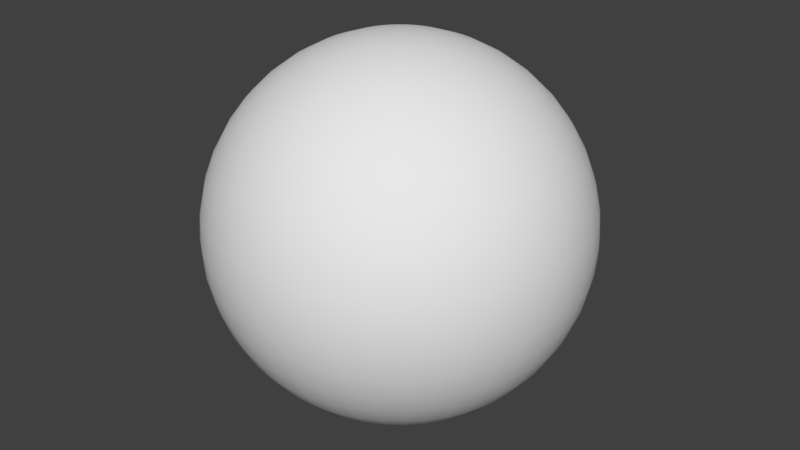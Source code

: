 # Source: LightOrb.blend  (saved by Blender 2.78.0; exported with 4.5.12 LTS)
import bpy
from mathutils import Matrix  # noqa: F401  (used for matrix-valued properties, if any)

bpy.ops.wm.read_factory_settings(use_empty=True)
scene = bpy.context.scene
scene.name = 'Scene'

# ---- collections
col_collection_1 = bpy.data.collections.new('Collection 1'); scene.collection.children.link(col_collection_1)

# ---- world
world_world = bpy.data.worlds.new('World'); scene.world = world_world
world_world.color = (0.05088, 0.05088, 0.05088)
world_world.use_sun_shadow = False
world_world.sun_shadow_jitter_overblur = 0.0
world_world.cycles.sampling_method = 'MANUAL'

# ---- meshes
me_sphere = bpy.data.meshes.new('Sphere')
me_sphere.from_pydata([(0.0, 0.3558, 2.475), (0.0, 2.399, 0.7043), (0.05063, 0.3522, 2.475), (0.1002, 0.6972, 2.399), (0.1478, 1.028, 2.274), (0.1924, 1.338, 2.103), (0.233, 1.62, 1.889), (0.2689, 1.87, 1.637), (0.2993, 2.082, 1.352), (0.3236, 2.251, 1.039), (0.3414, 2.374, 0.7043), (0.3522, 2.449, 0.3558), (0.3558, 2.475, 1.887e-07), (0.3522, 2.449, -0.3558), (0.3414, 2.374, -0.7043), (0.3236, 2.251, -1.039), (0.2993, 2.082, -1.352), (0.2689, 1.87, -1.637), (0.233, 1.62, -1.889), (0.1924, 1.338, -2.103), (0.1478, 1.028, -2.274), (0.1002, 0.6972, -2.399), (0.05063, 0.3522, -2.475), (0.1002, 0.3414, 2.475), (0.1984, 0.6758, 2.399), (0.2926, 0.9965, 2.274), (0.3808, 1.297, 2.103), (0.4612, 1.571, 1.889), (0.5323, 1.813, 1.637), (0.5925, 2.018, 1.352), (0.6407, 2.182, 1.039), (0.6758, 2.302, 0.7043), (0.6972, 2.374, 0.3558), (0.7043, 2.399, 1.887e-07), (0.6972, 2.374, -0.3558), (0.6758, 2.302, -0.7043), (0.6407, 2.182, -1.039), (0.5925, 2.018, -1.352), (0.5323, 1.813, -1.637), (0.4612, 1.571, -1.889), (0.3808, 1.297, -2.103), (0.2926, 0.9965, -2.274), (0.1984, 0.6758, -2.399), (0.1002, 0.3414, -2.475), (0.1478, 0.3236, 2.475), (0.2926, 0.6407, 2.399), (0.4314, 0.9447, 2.274), (0.5615, 1.229, 2.103), (0.6801, 1.489, 1.889), (0.7849, 1.719, 1.637), (0.8737, 1.913, 1.352), (0.9447, 2.069, 1.039), (0.9965, 2.182, 0.7043), (1.028, 2.251, 0.3558), (1.039, 2.274, 1.887e-07), (1.028, 2.251, -0.3558), (0.9965, 2.182, -0.7043), (0.9447, 2.069, -1.039), (0.8737, 1.913, -1.352), (0.7849, 1.719, -1.637), (0.6801, 1.489, -1.889), (0.5615, 1.229, -2.103), (0.4314, 0.9447, -2.274), (0.2926, 0.6407, -2.399), (0.1478, 0.3236, -2.475), (0.1924, 0.2993, 2.475), (0.3808, 0.5925, 2.399), (0.5615, 0.8737, 2.274), (0.7307, 1.137, 2.103), (0.8851, 1.377, 1.889), (1.021, 1.589, 1.637), (1.137, 1.769, 1.352), (1.229, 1.913, 1.039), (1.297, 2.018, 0.7043), (1.338, 2.082, 0.3558), (1.352, 2.103, 1.887e-07), (1.338, 2.082, -0.3558), (1.297, 2.018, -0.7043), (1.229, 1.913, -1.039), (1.137, 1.769, -1.352), (1.021, 1.589, -1.637), (0.8851, 1.377, -1.889), (0.7307, 1.137, -2.103), (0.5615, 0.8737, -2.274), (0.3808, 0.5925, -2.399), (0.1924, 0.2993, -2.475), (0.233, 0.2689, 2.475), (0.4612, 0.5323, 2.399), (0.6801, 0.7849, 2.274), (0.8851, 1.021, 2.103), (1.072, 1.237, 1.889), (1.237, 1.428, 1.637), (1.377, 1.589, 1.352), (1.489, 1.719, 1.039), (1.571, 1.813, 0.7043), (1.62, 1.87, 0.3558), (1.637, 1.889, 1.887e-07), (1.62, 1.87, -0.3558), (1.571, 1.813, -0.7043), (1.489, 1.719, -1.039), (1.377, 1.589, -1.352), (1.237, 1.428, -1.637), (1.072, 1.237, -1.889), (0.8851, 1.021, -2.103), (0.6801, 0.7849, -2.274), (0.4612, 0.5323, -2.399), (0.233, 0.2689, -2.475), (-1.186e-06, 5.417e-07, 2.5), (0.2689, 0.233, 2.475), (0.5323, 0.4612, 2.399), (0.7849, 0.6801, 2.274), (1.021, 0.8851, 2.103), (1.237, 1.072, 1.889), (1.428, 1.237, 1.637), (1.589, 1.377, 1.352), (1.719, 1.489, 1.039), (1.813, 1.571, 0.7043), (1.87, 1.62, 0.3558), (1.889, 1.637, 1.887e-07), (1.87, 1.62, -0.3558), (1.813, 1.571, -0.7043), (1.719, 1.489, -1.039), (1.589, 1.377, -1.352), (1.428, 1.237, -1.637), (1.237, 1.072, -1.889), (1.021, 0.8851, -2.103), (0.7849, 0.6801, -2.274), (0.5323, 0.4612, -2.399), (0.2689, 0.233, -2.475), (0.2993, 0.1924, 2.475), (0.5925, 0.3808, 2.399), (0.8737, 0.5615, 2.274), (1.137, 0.7307, 2.103), (1.377, 0.8851, 1.889), (1.589, 1.021, 1.637), (1.769, 1.137, 1.352), (1.913, 1.229, 1.039), (2.018, 1.297, 0.7043), (2.082, 1.338, 0.3558), (2.103, 1.352, 1.887e-07), (2.082, 1.338, -0.3558), (2.018, 1.297, -0.7043), (1.913, 1.229, -1.039), (1.769, 1.137, -1.352), (1.589, 1.021, -1.637), (1.377, 0.8851, -1.889), (1.137, 0.7307, -2.103), (0.8737, 0.5615, -2.274), (0.5925, 0.3808, -2.399), (0.2993, 0.1924, -2.475), (0.3236, 0.1478, 2.475), (0.6407, 0.2926, 2.399), (0.9447, 0.4314, 2.274), (1.229, 0.5615, 2.103), (1.489, 0.6801, 1.889), (1.719, 0.7849, 1.637), (1.913, 0.8737, 1.352), (2.069, 0.9447, 1.039), (2.182, 0.9965, 0.7043), (2.251, 1.028, 0.3558), (2.274, 1.039, 1.887e-07), (2.251, 1.028, -0.3558), (2.182, 0.9965, -0.7043), (2.069, 0.9447, -1.039), (1.913, 0.8737, -1.352), (1.719, 0.7849, -1.637), (1.489, 0.6801, -1.889), (1.229, 0.5615, -2.103), (0.9447, 0.4314, -2.274), (0.6407, 0.2926, -2.399), (0.3236, 0.1478, -2.475), (0.3414, 0.1002, 2.475), (0.6758, 0.1984, 2.399), (0.9965, 0.2926, 2.274), (1.297, 0.3808, 2.103), (1.571, 0.4612, 1.889), (1.813, 0.5323, 1.637), (2.018, 0.5925, 1.352), (2.182, 0.6407, 1.039), (2.302, 0.6758, 0.7043), (2.374, 0.6972, 0.3558), (2.399, 0.7043, 1.887e-07), (2.374, 0.6972, -0.3558), (2.302, 0.6758, -0.7043), (2.182, 0.6407, -1.039), (2.018, 0.5925, -1.352), (1.813, 0.5323, -1.637), (1.571, 0.4612, -1.889), (1.297, 0.3808, -2.103), (0.9965, 0.2926, -2.274), (0.6758, 0.1984, -2.399), (0.3414, 0.1002, -2.475), (0.3522, 0.05064, 2.475), (0.6972, 0.1002, 2.399), (1.028, 0.1478, 2.274), (1.338, 0.1924, 2.103), (1.62, 0.233, 1.889), (1.87, 0.2689, 1.637), (2.082, 0.2993, 1.352), (2.251, 0.3236, 1.039), (2.374, 0.3414, 0.7043), (2.449, 0.3522, 0.3558), (2.475, 0.3558, 1.887e-07), (2.449, 0.3522, -0.3558), (2.374, 0.3414, -0.7043), (2.251, 0.3236, -1.039), (2.082, 0.2993, -1.352), (1.87, 0.2689, -1.637), (1.62, 0.233, -1.889), (1.338, 0.1924, -2.103), (1.028, 0.1478, -2.274), (0.6972, 0.1002, -2.399), (0.3522, 0.05064, -2.475), (0.3558, 1.562e-06, 2.475), (0.7043, 1.461e-06, 2.399), (1.039, 1.61e-06, 2.274), (1.352, 1.64e-06, 2.103), (1.637, 1.745e-06, 1.889), (1.889, 1.387e-06, 1.637), (2.103, 1.625e-06, 1.352), (2.274, 1.655e-06, 1.039), (2.399, 1.476e-06, 0.7043), (2.475, 1.625e-06, 0.3558), (2.5, 1.417e-06, 1.887e-07), (2.475, 1.625e-06, -0.3558), (2.399, 1.476e-06, -0.7043), (2.274, 1.655e-06, -1.039), (2.103, 1.566e-06, -1.352), (1.889, 1.476e-06, -1.637), (1.637, 1.595e-06, -1.889), (1.352, 1.402e-06, -2.103), (1.039, 1.61e-06, -2.274), (0.7043, 1.595e-06, -2.399), (0.3558, 1.525e-06, -2.475), (0.3522, -0.05063, 2.475), (0.6972, -0.1002, 2.399), (1.028, -0.1478, 2.274), (1.338, -0.1924, 2.103), (1.62, -0.233, 1.889), (1.87, -0.2689, 1.637), (2.082, -0.2993, 1.352), (2.251, -0.3236, 1.039), (2.374, -0.3414, 0.7043), (2.449, -0.3522, 0.3558), (2.475, -0.3558, 1.887e-07), (2.449, -0.3522, -0.3558), (2.374, -0.3414, -0.7043), (2.251, -0.3236, -1.039), (2.082, -0.2993, -1.352), (1.87, -0.2689, -1.637), (1.62, -0.233, -1.889), (1.338, -0.1924, -2.103), (1.028, -0.1478, -2.274), (0.6972, -0.1002, -2.399), (0.3522, -0.05063, -2.475), (0.3414, -0.1002, 2.475), (0.6758, -0.1984, 2.399), (0.9965, -0.2926, 2.274), (1.297, -0.3808, 2.103), (1.571, -0.4612, 1.889), (1.813, -0.5323, 1.637), (2.018, -0.5925, 1.352), (2.182, -0.6407, 1.039), (2.302, -0.6758, 0.7043), (2.374, -0.6972, 0.3558), (2.399, -0.7043, 1.887e-07), (2.374, -0.6972, -0.3558), (2.302, -0.6758, -0.7043), (2.182, -0.6407, -1.039), (2.018, -0.5925, -1.352), (1.813, -0.5323, -1.637), (1.571, -0.4612, -1.889), (1.297, -0.3808, -2.103), (0.9965, -0.2926, -2.274), (0.6758, -0.1984, -2.399), (0.3414, -0.1002, -2.475), (0.3236, -0.1478, 2.475), (0.6407, -0.2926, 2.399), (0.9447, -0.4314, 2.274), (1.229, -0.5615, 2.103), (1.489, -0.6801, 1.889), (1.719, -0.7849, 1.637), (1.913, -0.8737, 1.352), (2.069, -0.9447, 1.039), (2.182, -0.9965, 0.7043), (2.251, -1.028, 0.3558), (2.274, -1.039, 1.887e-07), (2.251, -1.028, -0.3558), (2.182, -0.9965, -0.7043), (2.069, -0.9447, -1.039), (1.913, -0.8737, -1.352), (1.719, -0.7849, -1.637), (1.489, -0.6801, -1.889), (1.229, -0.5615, -2.103), (0.9447, -0.4314, -2.274), (0.6407, -0.2926, -2.399), (0.3236, -0.1478, -2.475), (0.2993, -0.1924, 2.475), (0.5925, -0.3808, 2.399), (0.8737, -0.5615, 2.274), (1.137, -0.7307, 2.103), (1.377, -0.8851, 1.889), (1.589, -1.021, 1.637), (1.769, -1.137, 1.352), (1.913, -1.229, 1.039), (2.018, -1.297, 0.7043), (2.082, -1.338, 0.3558), (2.103, -1.352, 1.887e-07), (2.082, -1.338, -0.3558), (2.018, -1.297, -0.7043), (1.913, -1.229, -1.039), (1.769, -1.137, -1.352), (1.589, -1.021, -1.637), (1.377, -0.8851, -1.889), (1.137, -0.7307, -2.103), (0.8737, -0.5615, -2.274), (0.5925, -0.3808, -2.399), (0.2993, -0.1924, -2.475), (0.2689, -0.233, 2.475), (0.5323, -0.4612, 2.399), (0.7849, -0.6801, 2.274), (1.021, -0.8851, 2.103), (1.237, -1.072, 1.889), (1.428, -1.237, 1.637), (1.589, -1.377, 1.352), (1.719, -1.489, 1.039), (1.813, -1.571, 0.7043), (1.87, -1.62, 0.3558), (1.889, -1.637, 1.887e-07), (1.87, -1.62, -0.3558), (1.813, -1.571, -0.7043), (1.719, -1.489, -1.039), (1.589, -1.377, -1.352), (1.428, -1.237, -1.637), (1.237, -1.072, -1.889), (1.021, -0.8851, -2.103), (0.7849, -0.6801, -2.274), (0.5323, -0.4612, -2.399), (0.2689, -0.233, -2.475), (0.233, -0.2689, 2.475), (0.4612, -0.5323, 2.399), (0.6801, -0.7849, 2.274), (0.8851, -1.021, 2.103), (1.072, -1.237, 1.889), (1.237, -1.428, 1.637), (1.377, -1.589, 1.352), (1.489, -1.719, 1.039), (1.571, -1.813, 0.7043), (1.62, -1.87, 0.3558), (1.637, -1.889, 1.887e-07), (1.62, -1.87, -0.3558), (1.571, -1.813, -0.7043), (1.489, -1.719, -1.039), (1.377, -1.589, -1.352), (1.237, -1.428, -1.637), (1.072, -1.237, -1.889), (0.8851, -1.021, -2.103), (0.6801, -0.7849, -2.274), (0.4612, -0.5323, -2.399), (0.233, -0.2689, -2.475), (0.1924, -0.2993, 2.475), (0.3808, -0.5925, 2.399), (0.5615, -0.8737, 2.274), (0.7307, -1.137, 2.103), (0.8851, -1.377, 1.889), (1.021, -1.589, 1.637), (1.137, -1.769, 1.352), (1.229, -1.913, 1.039), (1.297, -2.018, 0.7043), (1.338, -2.082, 0.3558), (1.352, -2.103, 1.887e-07), (1.338, -2.082, -0.3558), (1.297, -2.018, -0.7043), (1.229, -1.913, -1.039), (1.137, -1.769, -1.352), (1.021, -1.589, -1.637), (0.8851, -1.377, -1.889), (0.7307, -1.137, -2.103), (0.5615, -0.8737, -2.274), (0.3808, -0.5925, -2.399), (0.1924, -0.2993, -2.475), (0.1478, -0.3236, 2.475), (0.2926, -0.6407, 2.399), (0.4314, -0.9447, 2.274), (0.5615, -1.229, 2.103), (0.6801, -1.489, 1.889), (0.7849, -1.719, 1.637), (0.8737, -1.913, 1.352), (0.9447, -2.069, 1.039), (0.9965, -2.182, 0.7043), (1.028, -2.251, 0.3558), (1.039, -2.274, 1.887e-07), (1.028, -2.251, -0.3558), (0.9965, -2.182, -0.7043), (0.9447, -2.069, -1.039), (0.8737, -1.913, -1.352), (0.7849, -1.719, -1.637), (0.6801, -1.489, -1.889), (0.5615, -1.229, -2.103), (0.4314, -0.9447, -2.274), (0.2926, -0.6407, -2.399), (0.1478, -0.3236, -2.475), (0.1002, -0.3414, 2.475), (0.1984, -0.6758, 2.399), (0.2926, -0.9965, 2.274), (0.3808, -1.297, 2.103), (0.4612, -1.571, 1.889), (0.5323, -1.813, 1.637), (0.5925, -2.018, 1.352), (0.6407, -2.182, 1.039), (0.6758, -2.302, 0.7043), (0.6972, -2.374, 0.3558), (0.7043, -2.399, 1.887e-07), (0.6972, -2.374, -0.3558), (0.6758, -2.302, -0.7043), (0.6407, -2.182, -1.039), (0.5925, -2.018, -1.352), (0.5323, -1.813, -1.637), (0.4612, -1.571, -1.889), (0.3808, -1.297, -2.103), (0.2926, -0.9965, -2.274), (0.1984, -0.6758, -2.399), (0.1002, -0.3414, -2.475), (0.05063, -0.3522, 2.475), (0.1002, -0.6972, 2.399), (0.1478, -1.028, 2.274), (0.1924, -1.338, 2.103), (0.233, -1.62, 1.889), (0.2689, -1.87, 1.637), (0.2993, -2.082, 1.352), (0.3236, -2.251, 1.039), (0.3414, -2.374, 0.7043), (0.3522, -2.449, 0.3558), (0.3558, -2.475, 1.887e-07), (0.3522, -2.449, -0.3558), (0.3414, -2.374, -0.7043), (0.3236, -2.251, -1.039), (0.2993, -2.082, -1.352), (0.2689, -1.87, -1.637), (0.233, -1.62, -1.889), (0.1924, -1.338, -2.103), (0.1478, -1.028, -2.274), (0.1002, -0.6972, -2.399), (0.05063, -0.3522, -2.475), (1.132e-08, -0.3558, 2.475), (-4.456e-08, -0.7043, 2.399), (-4.456e-08, -1.039, 2.274), (1.343e-07, -1.352, 2.103), (1.504e-08, -1.637, 1.889), (-4.022e-07, -1.889, 1.637), (-7.436e-08, -2.103, 1.352), (-1.042e-07, -2.274, 1.039), (-1.34e-07, -2.399, 0.7043), (4.485e-08, -2.475, 0.3558), (-2.234e-07, -2.5, 1.887e-07), (4.485e-08, -2.475, -0.3558), (-1.34e-07, -2.399, -0.7043), (1.504e-08, -2.274, -1.039), (-1.476e-08, -2.103, -1.352), (-4.456e-08, -1.889, -1.637), (-7.436e-08, -1.637, -1.889), (-1.936e-07, -1.352, -2.103), (7.465e-08, -1.039, -2.274), (5.23e-08, -0.7043, -2.399), (-2.593e-08, -0.3558, -2.475), (-0.05063, -0.3522, 2.475), (-0.1002, -0.6972, 2.399), (-0.1478, -1.028, 2.274), (-0.1924, -1.338, 2.103), (-0.233, -1.62, 1.889), (-0.2689, -1.87, 1.637), (-0.2993, -2.082, 1.352), (-0.3236, -2.251, 1.039), (-0.3414, -2.374, 0.7043), (-0.3522, -2.449, 0.3558), (-0.3558, -2.475, 1.887e-07), (-0.3522, -2.449, -0.3558), (-0.3414, -2.374, -0.7043), (-0.3236, -2.251, -1.039), (-0.2993, -2.082, -1.352), (-0.2689, -1.87, -1.637), (-0.233, -1.62, -1.889), (-0.1924, -1.338, -2.103), (-0.1478, -1.028, -2.274), (-0.1002, -0.6972, -2.399), (-0.05063, -0.3522, -2.475), (-0.1002, -0.3414, 2.475), (-0.1984, -0.6758, 2.399), (-0.2926, -0.9965, 2.274), (-0.3808, -1.297, 2.103), (-0.4612, -1.571, 1.889), (-0.5323, -1.813, 1.637), (-0.5925, -2.018, 1.352), (-0.6407, -2.182, 1.039), (-0.6758, -2.302, 0.7043), (-0.6972, -2.374, 0.3558), (-0.7043, -2.399, 1.887e-07), (-0.6972, -2.374, -0.3558), (-0.6758, -2.302, -0.7043), (-0.6407, -2.182, -1.039), (-0.5925, -2.018, -1.352), (-0.5323, -1.813, -1.637), (-0.4612, -1.571, -1.889), (-0.3808, -1.297, -2.103), (-0.2926, -0.9965, -2.274), (-0.1984, -0.6758, -2.399), (-0.1002, -0.3414, -2.475), (-0.1478, -0.3236, 2.475), (-0.2926, -0.6407, 2.399), (-0.4314, -0.9447, 2.274), (-0.5615, -1.229, 2.103), (-0.6801, -1.489, 1.889), (-0.7849, -1.719, 1.637), (-0.8737, -1.913, 1.352), (-0.9447, -2.069, 1.039), (-0.9965, -2.182, 0.7043), (-1.028, -2.251, 0.3558), (-1.039, -2.274, 1.887e-07), (-1.028, -2.251, -0.3558), (-0.9965, -2.182, -0.7043), (-0.9447, -2.069, -1.039), (-0.8737, -1.913, -1.352), (-0.7849, -1.719, -1.637), (-0.6801, -1.489, -1.889), (-0.5615, -1.229, -2.103), (-0.4314, -0.9447, -2.274), (-0.2926, -0.6407, -2.399), (-0.1478, -0.3236, -2.475), (-0.1924, -0.2993, 2.475), (-0.3808, -0.5925, 2.399), (-0.5615, -0.8737, 2.274), (-0.7307, -1.137, 2.103), (-0.8851, -1.377, 1.889), (-1.021, -1.589, 1.637), (-1.137, -1.769, 1.352), (-1.229, -1.913, 1.039), (-1.297, -2.018, 0.7043), (-1.338, -2.082, 0.3558), (-1.352, -2.103, 1.887e-07), (-1.338, -2.082, -0.3558), (-1.297, -2.018, -0.7043), (-1.229, -1.913, -1.039), (-1.137, -1.769, -1.352), (-1.021, -1.589, -1.637), (-0.8851, -1.377, -1.889), (-0.7307, -1.137, -2.103), (-0.5615, -0.8737, -2.274), (-0.3808, -0.5925, -2.399), (-0.1924, -0.2993, -2.475), (-0.233, -0.2689, 2.475), (-0.4612, -0.5323, 2.399), (-0.6801, -0.7849, 2.274), (-0.8851, -1.021, 2.103), (-1.072, -1.237, 1.889), (-1.237, -1.428, 1.637), (-1.377, -1.589, 1.352), (-1.489, -1.719, 1.039), (-1.571, -1.813, 0.7043), (-1.62, -1.87, 0.3558), (-1.637, -1.889, 1.887e-07), (-1.62, -1.87, -0.3558), (-1.571, -1.813, -0.7043), (-1.489, -1.719, -1.039), (-1.377, -1.589, -1.352), (-1.237, -1.428, -1.637), (-1.072, -1.237, -1.889), (-0.8851, -1.021, -2.103), (-0.6801, -0.7849, -2.274), (-0.4612, -0.5323, -2.399), (-0.233, -0.2689, -2.475), (-0.2689, -0.233, 2.475), (-0.5323, -0.4612, 2.399), (-0.7849, -0.6801, 2.274), (-1.021, -0.8851, 2.103), (-1.237, -1.072, 1.889), (-1.428, -1.237, 1.637), (-1.589, -1.377, 1.352), (-1.719, -1.489, 1.039), (-1.813, -1.571, 0.7043), (-1.87, -1.62, 0.3558), (-1.889, -1.637, 1.887e-07), (-1.87, -1.62, -0.3558), (-1.813, -1.571, -0.7043), (-1.719, -1.489, -1.039), (-1.589, -1.377, -1.352), (-1.428, -1.237, -1.637), (-1.237, -1.072, -1.889), (-1.021, -0.8851, -2.103), (-0.7849, -0.6801, -2.274), (-0.5323, -0.4612, -2.399), (-0.2689, -0.233, -2.475), (-0.2993, -0.1924, 2.475), (-0.5925, -0.3808, 2.399), (-0.8737, -0.5615, 2.274), (-1.137, -0.7307, 2.103), (-1.377, -0.8851, 1.889), (-1.589, -1.021, 1.637), (-1.769, -1.137, 1.352), (-1.913, -1.229, 1.039), (-2.018, -1.297, 0.7043), (-2.082, -1.338, 0.3558), (-2.103, -1.352, 1.887e-07), (-2.082, -1.338, -0.3558), (-2.018, -1.297, -0.7043), (-1.913, -1.229, -1.039), (-1.769, -1.137, -1.352), (-1.589, -1.021, -1.637), (-1.377, -0.8851, -1.889), (-1.137, -0.7307, -2.103), (-0.8737, -0.5615, -2.274), (-0.5925, -0.3808, -2.399), (-0.2993, -0.1924, -2.475), (-0.3236, -0.1478, 2.475), (-0.6407, -0.2926, 2.399), (-0.9447, -0.4314, 2.274), (-1.229, -0.5615, 2.103), (-1.489, -0.6801, 1.889), (-1.719, -0.7849, 1.637), (-1.913, -0.8737, 1.352), (-2.069, -0.9447, 1.039), (-2.182, -0.9965, 0.7043), (-2.251, -1.028, 0.3558), (-2.274, -1.039, 1.887e-07), (-2.251, -1.028, -0.3558), (-2.182, -0.9965, -0.7043), (-2.069, -0.9447, -1.039), (-1.913, -0.8737, -1.352), (-1.719, -0.7849, -1.637), (-1.489, -0.6801, -1.889), (-1.229, -0.5615, -2.103), (-0.9447, -0.4314, -2.274), (-0.6407, -0.2926, -2.399), (-0.3236, -0.1478, -2.475), (-0.3414, -0.1002, 2.475), (-0.6758, -0.1984, 2.399), (-0.9965, -0.2926, 2.274), (-1.297, -0.3808, 2.103), (-1.571, -0.4612, 1.889), (-1.813, -0.5323, 1.637), (-2.018, -0.5925, 1.352), (-2.182, -0.6407, 1.039), (-2.302, -0.6758, 0.7043), (-2.374, -0.6972, 0.3558), (-2.399, -0.7043, 1.887e-07), (-2.374, -0.6972, -0.3558), (-2.302, -0.6758, -0.7043), (-2.182, -0.6407, -1.039), (-2.018, -0.5925, -1.352), (-1.813, -0.5323, -1.637), (-1.571, -0.4612, -1.889), (-1.297, -0.3808, -2.103), (-0.9965, -0.2926, -2.274), (-0.6758, -0.1984, -2.399), (-0.3414, -0.1002, -2.475), (-0.3522, -0.05063, 2.475), (-0.6972, -0.1002, 2.399), (-1.028, -0.1478, 2.274), (-1.338, -0.1924, 2.103), (-1.62, -0.233, 1.889), (-1.87, -0.2689, 1.637), (-2.082, -0.2993, 1.352), (-2.251, -0.3236, 1.039), (-2.374, -0.3414, 0.7043), (-2.449, -0.3522, 0.3558), (-2.475, -0.3558, 1.887e-07), (-2.449, -0.3522, -0.3558), (-2.374, -0.3414, -0.7043), (-2.251, -0.3236, -1.039), (-2.082, -0.2993, -1.352), (-1.87, -0.2689, -1.637), (-1.62, -0.233, -1.889), (-1.338, -0.1924, -2.103), (-1.028, -0.1478, -2.274), (-0.6972, -0.1002, -2.399), (-0.3522, -0.05063, -2.475), (-0.3558, 1.536e-06, 2.475), (-0.7043, 1.595e-06, 2.399), (-1.039, 1.64e-06, 2.274), (-1.352, 1.402e-06, 2.103), (-1.637, 1.432e-06, 1.889), (-1.889, 1.923e-06, 1.637), (-2.103, 1.745e-06, 1.352), (-2.274, 1.774e-06, 1.039), (-2.399, 1.566e-06, 0.7043), (-2.475, 1.536e-06, 0.3558), (-2.5, 1.715e-06, 1.887e-07), (-2.475, 1.536e-06, -0.3558), (-2.399, 1.566e-06, -0.7043), (-2.274, 1.417e-06, -1.039), (-2.103, 1.655e-06, -1.352), (-1.889, 1.655e-06, -1.637), (-1.637, 1.506e-06, -1.889), (-1.352, 1.759e-06, -2.103), (-1.039, 1.536e-06, -2.274), (-0.7043, 1.491e-06, -2.399), (-0.3558, 1.629e-06, -2.475), (-0.3522, 0.05064, 2.475), (-0.6972, 0.1002, 2.399), (-1.028, 0.1478, 2.274), (-1.338, 0.1924, 2.103), (-1.62, 0.233, 1.889), (-1.87, 0.2689, 1.637), (-2.082, 0.2993, 1.352), (-2.251, 0.3236, 1.039), (-2.374, 0.3414, 0.7043), (-2.449, 0.3522, 0.3558), (-2.475, 0.3558, 1.887e-07), (-2.449, 0.3522, -0.3558), (-2.374, 0.3414, -0.7043), (-2.251, 0.3236, -1.039), (-2.082, 0.2993, -1.352), (-1.87, 0.2689, -1.637), (-1.62, 0.233, -1.889), (-1.338, 0.1924, -2.103), (-1.028, 0.1478, -2.274), (-0.6972, 0.1002, -2.399), (-0.3522, 0.05064, -2.475), (-0.3414, 0.1002, 2.475), (-0.6758, 0.1984, 2.399), (-0.9965, 0.2926, 2.274), (-1.297, 0.3808, 2.103), (-1.571, 0.4612, 1.889), (-1.813, 0.5323, 1.637), (-2.018, 0.5925, 1.352), (-2.182, 0.6407, 1.039), (-2.302, 0.6758, 0.7043), (-2.374, 0.6972, 0.3558), (-2.399, 0.7043, 1.887e-07), (-2.374, 0.6972, -0.3558), (-2.302, 0.6758, -0.7043), (-2.182, 0.6407, -1.039), (-2.018, 0.5925, -1.352), (-1.813, 0.5323, -1.637), (-1.571, 0.4612, -1.889), (-1.297, 0.3808, -2.103), (-0.9965, 0.2926, -2.274), (-0.6758, 0.1984, -2.399), (-0.3414, 0.1002, -2.475), (0.0, 1.57e-06, -2.5), (-0.3236, 0.1478, 2.475), (-0.6407, 0.2926, 2.399), (-0.9447, 0.4314, 2.274), (-1.229, 0.5615, 2.103), (-1.489, 0.6801, 1.889), (-1.719, 0.7849, 1.637), (-1.913, 0.8737, 1.352), (-2.069, 0.9447, 1.039), (-2.182, 0.9965, 0.7043), (-2.251, 1.028, 0.3558), (-2.274, 1.039, 1.887e-07), (-2.251, 1.028, -0.3558), (-2.182, 0.9965, -0.7043), (-2.069, 0.9447, -1.039), (-1.913, 0.8737, -1.352), (-1.719, 0.7849, -1.637), (-1.489, 0.6801, -1.889), (-1.229, 0.5615, -2.103), (-0.9447, 0.4314, -2.274), (-0.6407, 0.2926, -2.399), (-0.3236, 0.1478, -2.475), (-0.2993, 0.1924, 2.475), (-0.5925, 0.3808, 2.399), (-0.8737, 0.5615, 2.274), (-1.137, 0.7307, 2.103), (-1.377, 0.8851, 1.889), (-1.589, 1.021, 1.637), (-1.769, 1.137, 1.352), (-1.913, 1.229, 1.039), (-2.018, 1.297, 0.7043), (-2.082, 1.338, 0.3558), (-2.103, 1.352, 1.887e-07), (-2.082, 1.338, -0.3558), (-2.018, 1.297, -0.7043), (-1.913, 1.229, -1.039), (-1.769, 1.137, -1.352), (-1.589, 1.021, -1.637), (-1.377, 0.8851, -1.889), (-1.137, 0.7307, -2.103), (-0.8737, 0.5615, -2.274), (-0.5925, 0.3808, -2.399), (-0.2993, 0.1924, -2.475), (-0.2689, 0.233, 2.475), (-0.5323, 0.4612, 2.399), (-0.7849, 0.6801, 2.274), (-1.021, 0.8851, 2.103), (-1.237, 1.072, 1.889), (-1.428, 1.237, 1.637), (-1.589, 1.377, 1.352), (-1.719, 1.489, 1.039), (-1.813, 1.571, 0.7043), (-1.87, 1.62, 0.3558), (-1.889, 1.637, 1.887e-07), (-1.87, 1.62, -0.3558), (-1.813, 1.571, -0.7043), (-1.719, 1.489, -1.039), (-1.589, 1.377, -1.352), (-1.428, 1.237, -1.637), (-1.237, 1.072, -1.889), (-1.021, 0.8851, -2.103), (-0.7849, 0.6801, -2.274), (-0.5323, 0.4612, -2.399), (-0.2689, 0.233, -2.475), (-0.233, 0.2689, 2.475), (-0.4612, 0.5323, 2.399), (-0.6801, 0.7849, 2.274), (-0.8851, 1.021, 2.103), (-1.072, 1.237, 1.889), (-1.237, 1.428, 1.637), (-1.377, 1.589, 1.352), (-1.489, 1.719, 1.039), (-1.571, 1.813, 0.7043), (-1.62, 1.87, 0.3558), (-1.637, 1.889, 1.887e-07), (-1.62, 1.87, -0.3558), (-1.571, 1.813, -0.7043), (-1.489, 1.719, -1.039), (-1.377, 1.589, -1.352), (-1.237, 1.428, -1.637), (-1.072, 1.237, -1.889), (-0.8851, 1.021, -2.103), (-0.6801, 0.7849, -2.274), (-0.4612, 0.5323, -2.399), (-0.233, 0.2689, -2.475), (-0.1924, 0.2993, 2.475), (-0.3808, 0.5925, 2.399), (-0.5615, 0.8737, 2.274), (-0.7307, 1.137, 2.103), (-0.8851, 1.377, 1.889), (-1.021, 1.589, 1.637), (-1.137, 1.769, 1.352), (-1.229, 1.913, 1.039), (-1.297, 2.018, 0.7043), (-1.338, 2.082, 0.3558), (-1.352, 2.103, 1.887e-07), (-1.338, 2.082, -0.3558), (-1.297, 2.018, -0.7043), (-1.229, 1.913, -1.039), (-1.137, 1.769, -1.352), (-1.021, 1.589, -1.637), (-0.8851, 1.377, -1.889), (-0.7307, 1.137, -2.103), (-0.5615, 0.8737, -2.274), (-0.3808, 0.5925, -2.399), (-0.1924, 0.2993, -2.475), (-0.1478, 0.3236, 2.475), (-0.2926, 0.6407, 2.399), (-0.4314, 0.9447, 2.274), (-0.5615, 1.229, 2.103), (-0.6801, 1.489, 1.889), (-0.7849, 1.719, 1.637), (-0.8737, 1.913, 1.352), (-0.9447, 2.069, 1.039), (-0.9965, 2.182, 0.7043), (-1.028, 2.251, 0.3558), (-1.039, 2.274, 1.887e-07), (-1.028, 2.251, -0.3558), (-0.9965, 2.182, -0.7043), (-0.9447, 2.069, -1.039), (-0.8737, 1.913, -1.352), (-0.7849, 1.719, -1.637), (-0.6801, 1.489, -1.889), (-0.5615, 1.229, -2.103), (-0.4314, 0.9447, -2.274), (-0.2926, 0.6407, -2.399), (-0.1478, 0.3236, -2.475), (-0.1002, 0.3414, 2.475), (-0.1984, 0.6758, 2.399), (-0.2926, 0.9965, 2.274), (-0.3808, 1.297, 2.103), (-0.4612, 1.571, 1.889), (-0.5323, 1.813, 1.637), (-0.5925, 2.018, 1.352), (-0.6407, 2.182, 1.039), (-0.6758, 2.302, 0.7043), (-0.6972, 2.374, 0.3558), (-0.7043, 2.399, 1.887e-07), (-0.6972, 2.374, -0.3558), (-0.6758, 2.302, -0.7043), (-0.6407, 2.182, -1.039), (-0.5925, 2.018, -1.352), (-0.5323, 1.813, -1.637), (-0.4612, 1.571, -1.889), (-0.3808, 1.297, -2.103), (-0.2926, 0.9965, -2.274), (-0.1984, 0.6758, -2.399), (-0.1002, 0.3414, -2.475), (-0.05063, 0.3522, 2.475), (-0.1002, 0.6972, 2.399), (-0.1478, 1.028, 2.274), (-0.1924, 1.338, 2.103), (-0.233, 1.62, 1.889), (-0.2689, 1.87, 1.637), (-0.2993, 2.082, 1.352), (-0.3236, 2.251, 1.039), (-0.3414, 2.374, 0.7043), (-0.3522, 2.449, 0.3558), (-0.3558, 2.475, 1.887e-07), (-0.3522, 2.449, -0.3558), (-0.3414, 2.374, -0.7043), (-0.3236, 2.251, -1.039), (-0.2993, 2.082, -1.352), (-0.2689, 1.87, -1.637), (-0.233, 1.62, -1.889), (-0.1924, 1.338, -2.103), (-0.1478, 1.028, -2.274), (-0.1002, 0.6972, -2.399), (-0.05063, 0.3522, -2.475), (-3.711e-08, 0.7043, 2.399), (-1.476e-08, 1.039, 2.274), (-3.426e-07, 1.352, 2.103), (-1.489e-07, 1.637, 1.889), (4.485e-08, 1.889, 1.637), (7.465e-08, 2.103, 1.352), (4.485e-08, 2.274, 1.039), (-1.936e-07, 2.475, 0.3558), (-1.638e-07, 2.5, 1.887e-07), (-1.936e-07, 2.475, -0.3558), (-4.022e-07, 2.399, -0.7043), (-3.128e-07, 2.274, -1.039), (2.237e-07, 2.103, -1.352), (-7.436e-08, 1.889, -1.637), (-1.34e-07, 1.637, -1.889), (-2.966e-08, 1.352, -2.103), (-8.926e-08, 1.039, -2.274), (-6.691e-08, 0.7043, -2.399), (1.007e-07, 0.3558, -2.475)], [], [(0, 107, 2), (920, 919, 16, 17), (1, 913, 9, 10), (907, 0, 2, 3), (921, 920, 17, 18), (914, 1, 10, 11), (908, 907, 3, 4), (922, 921, 18, 19), (915, 914, 11, 12), (909, 908, 4, 5), (923, 922, 19, 20), (916, 915, 12, 13), (910, 909, 5, 6), (924, 923, 20, 21), (917, 916, 13, 14), (911, 910, 6, 7), (925, 924, 21, 22), (918, 917, 14, 15), (912, 911, 7, 8), (738, 925, 22), (919, 918, 15, 16), (913, 912, 8, 9), (2, 107, 23), (17, 16, 37, 38), (10, 9, 30, 31), (3, 2, 23, 24), (18, 17, 38, 39), (11, 10, 31, 32), (4, 3, 24, 25), (19, 18, 39, 40), (12, 11, 32, 33), (5, 4, 25, 26), (20, 19, 40, 41), (13, 12, 33, 34), (6, 5, 26, 27), (21, 20, 41, 42), (14, 13, 34, 35), (7, 6, 27, 28), (22, 21, 42, 43), (15, 14, 35, 36), (8, 7, 28, 29), (738, 22, 43), (16, 15, 36, 37), (9, 8, 29, 30), (30, 29, 50, 51), (23, 107, 44), (38, 37, 58, 59), (31, 30, 51, 52), (24, 23, 44, 45), (39, 38, 59, 60), (32, 31, 52, 53), (25, 24, 45, 46), (40, 39, 60, 61), (33, 32, 53, 54), (26, 25, 46, 47), (41, 40, 61, 62), (34, 33, 54, 55), (27, 26, 47, 48), (42, 41, 62, 63), (35, 34, 55, 56), (28, 27, 48, 49), (43, 42, 63, 64), (36, 35, 56, 57), (29, 28, 49, 50), (738, 43, 64), (37, 36, 57, 58), (738, 64, 85), (58, 57, 78, 79), (51, 50, 71, 72), (44, 107, 65), (59, 58, 79, 80), (52, 51, 72, 73), (45, 44, 65, 66), (60, 59, 80, 81), (53, 52, 73, 74), (46, 45, 66, 67), (61, 60, 81, 82), (54, 53, 74, 75), (47, 46, 67, 68), (62, 61, 82, 83), (55, 54, 75, 76), (48, 47, 68, 69), (63, 62, 83, 84), (56, 55, 76, 77), (49, 48, 69, 70), (64, 63, 84, 85), (57, 56, 77, 78), (50, 49, 70, 71), (78, 77, 98, 99), (71, 70, 91, 92), (738, 85, 106), (79, 78, 99, 100), (72, 71, 92, 93), (65, 107, 86), (80, 79, 100, 101), (73, 72, 93, 94), (66, 65, 86, 87), (81, 80, 101, 102), (74, 73, 94, 95), (67, 66, 87, 88), (82, 81, 102, 103), (75, 74, 95, 96), (68, 67, 88, 89), (83, 82, 103, 104), (76, 75, 96, 97), (69, 68, 89, 90), (84, 83, 104, 105), (77, 76, 97, 98), (70, 69, 90, 91), (85, 84, 105, 106), (91, 90, 112, 113), (106, 105, 127, 128), (99, 98, 120, 121), (92, 91, 113, 114), (738, 106, 128), (100, 99, 121, 122), (93, 92, 114, 115), (86, 107, 108), (101, 100, 122, 123), (94, 93, 115, 116), (87, 86, 108, 109), (102, 101, 123, 124), (95, 94, 116, 117), (88, 87, 109, 110), (103, 102, 124, 125), (96, 95, 117, 118), (89, 88, 110, 111), (104, 103, 125, 126), (97, 96, 118, 119), (90, 89, 111, 112), (105, 104, 126, 127), (98, 97, 119, 120), (120, 119, 140, 141), (113, 112, 133, 134), (128, 127, 148, 149), (121, 120, 141, 142), (114, 113, 134, 135), (738, 128, 149), (122, 121, 142, 143), (115, 114, 135, 136), (108, 107, 129), (123, 122, 143, 144), (116, 115, 136, 137), (109, 108, 129, 130), (124, 123, 144, 145), (117, 116, 137, 138), (110, 109, 130, 131), (125, 124, 145, 146), (118, 117, 138, 139), (111, 110, 131, 132), (126, 125, 146, 147), (119, 118, 139, 140), (112, 111, 132, 133), (127, 126, 147, 148), (133, 132, 153, 154), (148, 147, 168, 169), (141, 140, 161, 162), (134, 133, 154, 155), (149, 148, 169, 170), (142, 141, 162, 163), (135, 134, 155, 156), (738, 149, 170), (143, 142, 163, 164), (136, 135, 156, 157), (129, 107, 150), (144, 143, 164, 165), (137, 136, 157, 158), (130, 129, 150, 151), (145, 144, 165, 166), (138, 137, 158, 159), (131, 130, 151, 152), (146, 145, 166, 167), (139, 138, 159, 160), (132, 131, 152, 153), (147, 146, 167, 168), (140, 139, 160, 161), (168, 167, 188, 189), (161, 160, 181, 182), (154, 153, 174, 175), (169, 168, 189, 190), (162, 161, 182, 183), (155, 154, 175, 176), (170, 169, 190, 191), (163, 162, 183, 184), (156, 155, 176, 177), (738, 170, 191), (164, 163, 184, 185), (157, 156, 177, 178), (150, 107, 171), (165, 164, 185, 186), (158, 157, 178, 179), (151, 150, 171, 172), (166, 165, 186, 187), (159, 158, 179, 180), (152, 151, 172, 173), (167, 166, 187, 188), (160, 159, 180, 181), (153, 152, 173, 174), (181, 180, 201, 202), (174, 173, 194, 195), (189, 188, 209, 210), (182, 181, 202, 203), (175, 174, 195, 196), (190, 189, 210, 211), (183, 182, 203, 204), (176, 175, 196, 197), (191, 190, 211, 212), (184, 183, 204, 205), (177, 176, 197, 198), (738, 191, 212), (185, 184, 205, 206), (178, 177, 198, 199), (171, 107, 192), (186, 185, 206, 207), (179, 178, 199, 200), (172, 171, 192, 193), (187, 186, 207, 208), (180, 179, 200, 201), (173, 172, 193, 194), (188, 187, 208, 209), (194, 193, 214, 215), (209, 208, 229, 230), (202, 201, 222, 223), (195, 194, 215, 216), (210, 209, 230, 231), (203, 202, 223, 224), (196, 195, 216, 217), (211, 210, 231, 232), (204, 203, 224, 225), (197, 196, 217, 218), (212, 211, 232, 233), (205, 204, 225, 226), (198, 197, 218, 219), (738, 212, 233), (206, 205, 226, 227), (199, 198, 219, 220), (192, 107, 213), (207, 206, 227, 228), (200, 199, 220, 221), (193, 192, 213, 214), (208, 207, 228, 229), (201, 200, 221, 222), (222, 221, 242, 243), (215, 214, 235, 236), (230, 229, 250, 251), (223, 222, 243, 244), (216, 215, 236, 237), (231, 230, 251, 252), (224, 223, 244, 245), (217, 216, 237, 238), (232, 231, 252, 253), (225, 224, 245, 246), (218, 217, 238, 239), (233, 232, 253, 254), (226, 225, 246, 247), (219, 218, 239, 240), (738, 233, 254), (227, 226, 247, 248), (220, 219, 240, 241), (213, 107, 234), (228, 227, 248, 249), (221, 220, 241, 242), (214, 213, 234, 235), (229, 228, 249, 250), (235, 234, 255, 256), (250, 249, 270, 271), (243, 242, 263, 264), (236, 235, 256, 257), (251, 250, 271, 272), (244, 243, 264, 265), (237, 236, 257, 258), (252, 251, 272, 273), (245, 244, 265, 266), (238, 237, 258, 259), (253, 252, 273, 274), (246, 245, 266, 267), (239, 238, 259, 260), (254, 253, 274, 275), (247, 246, 267, 268), (240, 239, 260, 261), (738, 254, 275), (248, 247, 268, 269), (241, 240, 261, 262), (234, 107, 255), (249, 248, 269, 270), (242, 241, 262, 263), (270, 269, 290, 291), (263, 262, 283, 284), (256, 255, 276, 277), (271, 270, 291, 292), (264, 263, 284, 285), (257, 256, 277, 278), (272, 271, 292, 293), (265, 264, 285, 286), (258, 257, 278, 279), (273, 272, 293, 294), (266, 265, 286, 287), (259, 258, 279, 280), (274, 273, 294, 295), (267, 266, 287, 288), (260, 259, 280, 281), (275, 274, 295, 296), (268, 267, 288, 289), (261, 260, 281, 282), (738, 275, 296), (269, 268, 289, 290), (262, 261, 282, 283), (255, 107, 276), (283, 282, 303, 304), (276, 107, 297), (291, 290, 311, 312), (284, 283, 304, 305), (277, 276, 297, 298), (292, 291, 312, 313), (285, 284, 305, 306), (278, 277, 298, 299), (293, 292, 313, 314), (286, 285, 306, 307), (279, 278, 299, 300), (294, 293, 314, 315), (287, 286, 307, 308), (280, 279, 300, 301), (295, 294, 315, 316), (288, 287, 308, 309), (281, 280, 301, 302), (296, 295, 316, 317), (289, 288, 309, 310), (282, 281, 302, 303), (738, 296, 317), (290, 289, 310, 311), (311, 310, 331, 332), (304, 303, 324, 325), (297, 107, 318), (312, 311, 332, 333), (305, 304, 325, 326), (298, 297, 318, 319), (313, 312, 333, 334), (306, 305, 326, 327), (299, 298, 319, 320), (314, 313, 334, 335), (307, 306, 327, 328), (300, 299, 320, 321), (315, 314, 335, 336), (308, 307, 328, 329), (301, 300, 321, 322), (316, 315, 336, 337), (309, 308, 329, 330), (302, 301, 322, 323), (317, 316, 337, 338), (310, 309, 330, 331), (303, 302, 323, 324), (738, 317, 338), (324, 323, 344, 345), (738, 338, 359), (332, 331, 352, 353), (325, 324, 345, 346), (318, 107, 339), (333, 332, 353, 354), (326, 325, 346, 347), (319, 318, 339, 340), (334, 333, 354, 355), (327, 326, 347, 348), (320, 319, 340, 341), (335, 334, 355, 356), (328, 327, 348, 349), (321, 320, 341, 342), (336, 335, 356, 357), (329, 328, 349, 350), (322, 321, 342, 343), (337, 336, 357, 358), (330, 329, 350, 351), (323, 322, 343, 344), (338, 337, 358, 359), (331, 330, 351, 352), (359, 358, 379, 380), (352, 351, 372, 373), (345, 344, 365, 366), (738, 359, 380), (353, 352, 373, 374), (346, 345, 366, 367), (339, 107, 360), (354, 353, 374, 375), (347, 346, 367, 368), (340, 339, 360, 361), (355, 354, 375, 376), (348, 347, 368, 369), (341, 340, 361, 362), (356, 355, 376, 377), (349, 348, 369, 370), (342, 341, 362, 363), (357, 356, 377, 378), (350, 349, 370, 371), (343, 342, 363, 364), (358, 357, 378, 379), (351, 350, 371, 372), (344, 343, 364, 365), (372, 371, 392, 393), (365, 364, 385, 386), (380, 379, 400, 401), (373, 372, 393, 394), (366, 365, 386, 387), (738, 380, 401), (374, 373, 394, 395), (367, 366, 387, 388), (360, 107, 381), (375, 374, 395, 396), (368, 367, 388, 389), (361, 360, 381, 382), (376, 375, 396, 397), (369, 368, 389, 390), (362, 361, 382, 383), (377, 376, 397, 398), (370, 369, 390, 391), (363, 362, 383, 384), (378, 377, 398, 399), (371, 370, 391, 392), (364, 363, 384, 385), (379, 378, 399, 400), (385, 384, 405, 406), (400, 399, 420, 421), (393, 392, 413, 414), (386, 385, 406, 407), (401, 400, 421, 422), (394, 393, 414, 415), (387, 386, 407, 408), (738, 401, 422), (395, 394, 415, 416), (388, 387, 408, 409), (381, 107, 402), (396, 395, 416, 417), (389, 388, 409, 410), (382, 381, 402, 403), (397, 396, 417, 418), (390, 389, 410, 411), (383, 382, 403, 404), (398, 397, 418, 419), (391, 390, 411, 412), (384, 383, 404, 405), (399, 398, 419, 420), (392, 391, 412, 413), (413, 412, 433, 434), (406, 405, 426, 427), (421, 420, 441, 442), (414, 413, 434, 435), (407, 406, 427, 428), (422, 421, 442, 443), (415, 414, 435, 436), (408, 407, 428, 429), (738, 422, 443), (416, 415, 436, 437), (409, 408, 429, 430), (402, 107, 423), (417, 416, 437, 438), (410, 409, 430, 431), (403, 402, 423, 424), (418, 417, 438, 439), (411, 410, 431, 432), (404, 403, 424, 425), (419, 418, 439, 440), (412, 411, 432, 433), (405, 404, 425, 426), (420, 419, 440, 441), (426, 425, 446, 447), (441, 440, 461, 462), (434, 433, 454, 455), (427, 426, 447, 448), (442, 441, 462, 463), (435, 434, 455, 456), (428, 427, 448, 449), (443, 442, 463, 464), (436, 435, 456, 457), (429, 428, 449, 450), (738, 443, 464), (437, 436, 457, 458), (430, 429, 450, 451), (423, 107, 444), (438, 437, 458, 459), (431, 430, 451, 452), (424, 423, 444, 445), (439, 438, 459, 460), (432, 431, 452, 453), (425, 424, 445, 446), (440, 439, 460, 461), (433, 432, 453, 454), (461, 460, 481, 482), (454, 453, 474, 475), (447, 446, 467, 468), (462, 461, 482, 483), (455, 454, 475, 476), (448, 447, 468, 469), (463, 462, 483, 484), (456, 455, 476, 477), (449, 448, 469, 470), (464, 463, 484, 485), (457, 456, 477, 478), (450, 449, 470, 471), (738, 464, 485), (458, 457, 478, 479), (451, 450, 471, 472), (444, 107, 465), (459, 458, 479, 480), (452, 451, 472, 473), (445, 444, 465, 466), (460, 459, 480, 481), (453, 452, 473, 474), (446, 445, 466, 467), (474, 473, 494, 495), (467, 466, 487, 488), (482, 481, 502, 503), (475, 474, 495, 496), (468, 467, 488, 489), (483, 482, 503, 504), (476, 475, 496, 497), (469, 468, 489, 490), (484, 483, 504, 505), (477, 476, 497, 498), (470, 469, 490, 491), (485, 484, 505, 506), (478, 477, 498, 499), (471, 470, 491, 492), (738, 485, 506), (479, 478, 499, 500), (472, 471, 492, 493), (465, 107, 486), (480, 479, 500, 501), (473, 472, 493, 494), (466, 465, 486, 487), (481, 480, 501, 502), (487, 486, 507, 508), (502, 501, 522, 523), (495, 494, 515, 516), (488, 487, 508, 509), (503, 502, 523, 524), (496, 495, 516, 517), (489, 488, 509, 510), (504, 503, 524, 525), (497, 496, 517, 518), (490, 489, 510, 511), (505, 504, 525, 526), (498, 497, 518, 519), (491, 490, 511, 512), (506, 505, 526, 527), (499, 498, 519, 520), (492, 491, 512, 513), (738, 506, 527), (500, 499, 520, 521), (493, 492, 513, 514), (486, 107, 507), (501, 500, 521, 522), (494, 493, 514, 515), (515, 514, 535, 536), (508, 507, 528, 529), (523, 522, 543, 544), (516, 515, 536, 537), (509, 508, 529, 530), (524, 523, 544, 545), (517, 516, 537, 538), (510, 509, 530, 531), (525, 524, 545, 546), (518, 517, 538, 539), (511, 510, 531, 532), (526, 525, 546, 547), (519, 518, 539, 540), (512, 511, 532, 533), (527, 526, 547, 548), (520, 519, 540, 541), (513, 512, 533, 534), (738, 527, 548), (521, 520, 541, 542), (514, 513, 534, 535), (507, 107, 528), (522, 521, 542, 543), (528, 107, 549), (543, 542, 563, 564), (536, 535, 556, 557), (529, 528, 549, 550), (544, 543, 564, 565), (537, 536, 557, 558), (530, 529, 550, 551), (545, 544, 565, 566), (538, 537, 558, 559), (531, 530, 551, 552), (546, 545, 566, 567), (539, 538, 559, 560), (532, 531, 552, 553), (547, 546, 567, 568), (540, 539, 560, 561), (533, 532, 553, 554), (548, 547, 568, 569), (541, 540, 561, 562), (534, 533, 554, 555), (738, 548, 569), (542, 541, 562, 563), (535, 534, 555, 556), (563, 562, 583, 584), (556, 555, 576, 577), (549, 107, 570), (564, 563, 584, 585), (557, 556, 577, 578), (550, 549, 570, 571), (565, 564, 585, 586), (558, 557, 578, 579), (551, 550, 571, 572), (566, 565, 586, 587), (559, 558, 579, 580), (552, 551, 572, 573), (567, 566, 587, 588), (560, 559, 580, 581), (553, 552, 573, 574), (568, 567, 588, 589), (561, 560, 581, 582), (554, 553, 574, 575), (569, 568, 589, 590), (562, 561, 582, 583), (555, 554, 575, 576), (738, 569, 590), (576, 575, 596, 597), (738, 590, 611), (584, 583, 604, 605), (577, 576, 597, 598), (570, 107, 591), (585, 584, 605, 606), (578, 577, 598, 599), (571, 570, 591, 592), (586, 585, 606, 607), (579, 578, 599, 600), (572, 571, 592, 593), (587, 586, 607, 608), (580, 579, 600, 601), (573, 572, 593, 594), (588, 587, 608, 609), (581, 580, 601, 602), (574, 573, 594, 595), (589, 588, 609, 610), (582, 581, 602, 603), (575, 574, 595, 596), (590, 589, 610, 611), (583, 582, 603, 604), (604, 603, 624, 625), (597, 596, 617, 618), (738, 611, 632), (605, 604, 625, 626), (598, 597, 618, 619), (591, 107, 612), (606, 605, 626, 627), (599, 598, 619, 620), (592, 591, 612, 613), (607, 606, 627, 628), (600, 599, 620, 621), (593, 592, 613, 614), (608, 607, 628, 629), (601, 600, 621, 622), (594, 593, 614, 615), (609, 608, 629, 630), (602, 601, 622, 623), (595, 594, 615, 616), (610, 609, 630, 631), (603, 602, 623, 624), (596, 595, 616, 617), (611, 610, 631, 632), (617, 616, 637, 638), (632, 631, 652, 653), (625, 624, 645, 646), (618, 617, 638, 639), (738, 632, 653), (626, 625, 646, 647), (619, 618, 639, 640), (612, 107, 633), (627, 626, 647, 648), (620, 619, 640, 641), (613, 612, 633, 634), (628, 627, 648, 649), (621, 620, 641, 642), (614, 613, 634, 635), (629, 628, 649, 650), (622, 621, 642, 643), (615, 614, 635, 636), (630, 629, 650, 651), (623, 622, 643, 644), (616, 615, 636, 637), (631, 630, 651, 652), (624, 623, 644, 645), (652, 651, 672, 673), (645, 644, 665, 666), (638, 637, 658, 659), (653, 652, 673, 674), (646, 645, 666, 667), (639, 638, 659, 660), (738, 653, 674), (647, 646, 667, 668), (640, 639, 660, 661), (633, 107, 654), (648, 647, 668, 669), (641, 640, 661, 662), (634, 633, 654, 655), (649, 648, 669, 670), (642, 641, 662, 663), (635, 634, 655, 656), (650, 649, 670, 671), (643, 642, 663, 664), (636, 635, 656, 657), (651, 650, 671, 672), (644, 643, 664, 665), (637, 636, 657, 658), (665, 664, 685, 686), (658, 657, 678, 679), (673, 672, 693, 694), (666, 665, 686, 687), (659, 658, 679, 680), (674, 673, 694, 695), (667, 666, 687, 688), (660, 659, 680, 681), (738, 674, 695), (668, 667, 688, 689), (661, 660, 681, 682), (654, 107, 675), (669, 668, 689, 690), (662, 661, 682, 683), (655, 654, 675, 676), (670, 669, 690, 691), (663, 662, 683, 684), (656, 655, 676, 677), (671, 670, 691, 692), (664, 663, 684, 685), (657, 656, 677, 678), (672, 671, 692, 693), (678, 677, 698, 699), (693, 692, 713, 714), (686, 685, 706, 707), (679, 678, 699, 700), (694, 693, 714, 715), (687, 686, 707, 708), (680, 679, 700, 701), (695, 694, 715, 716), (688, 687, 708, 709), (681, 680, 701, 702), (738, 695, 716), (689, 688, 709, 710), (682, 681, 702, 703), (675, 107, 696), (690, 689, 710, 711), (683, 682, 703, 704), (676, 675, 696, 697), (691, 690, 711, 712), (684, 683, 704, 705), (677, 676, 697, 698), (692, 691, 712, 713), (685, 684, 705, 706), (706, 705, 726, 727), (699, 698, 719, 720), (714, 713, 734, 735), (707, 706, 727, 728), (700, 699, 720, 721), (715, 714, 735, 736), (708, 707, 728, 729), (701, 700, 721, 722), (716, 715, 736, 737), (709, 708, 729, 730), (702, 701, 722, 723), (738, 716, 737), (710, 709, 730, 731), (703, 702, 723, 724), (696, 107, 717), (711, 710, 731, 732), (704, 703, 724, 725), (697, 696, 717, 718), (712, 711, 732, 733), (705, 704, 725, 726), (698, 697, 718, 719), (713, 712, 733, 734), (719, 718, 740, 741), (734, 733, 755, 756), (727, 726, 748, 749), (720, 719, 741, 742), (735, 734, 756, 757), (728, 727, 749, 750), (721, 720, 742, 743), (736, 735, 757, 758), (729, 728, 750, 751), (722, 721, 743, 744), (737, 736, 758, 759), (730, 729, 751, 752), (723, 722, 744, 745), (738, 737, 759), (731, 730, 752, 753), (724, 723, 745, 746), (717, 107, 739), (732, 731, 753, 754), (725, 724, 746, 747), (718, 717, 739, 740), (733, 732, 754, 755), (726, 725, 747, 748), (755, 754, 775, 776), (748, 747, 768, 769), (741, 740, 761, 762), (756, 755, 776, 777), (749, 748, 769, 770), (742, 741, 762, 763), (757, 756, 777, 778), (750, 749, 770, 771), (743, 742, 763, 764), (758, 757, 778, 779), (751, 750, 771, 772), (744, 743, 764, 765), (759, 758, 779, 780), (752, 751, 772, 773), (745, 744, 765, 766), (738, 759, 780), (753, 752, 773, 774), (746, 745, 766, 767), (739, 107, 760), (754, 753, 774, 775), (747, 746, 767, 768), (740, 739, 760, 761), (771, 770, 791, 792), (764, 763, 784, 785), (779, 778, 799, 800), (772, 771, 792, 793), (765, 764, 785, 786), (780, 779, 800, 801), (773, 772, 793, 794), (766, 765, 786, 787), (738, 780, 801), (774, 773, 794, 795), (767, 766, 787, 788), (760, 107, 781), (775, 774, 795, 796), (768, 767, 788, 789), (761, 760, 781, 782), (776, 775, 796, 797), (769, 768, 789, 790), (762, 761, 782, 783), (777, 776, 797, 798), (770, 769, 790, 791), (763, 762, 783, 784), (778, 777, 798, 799), (784, 783, 804, 805), (799, 798, 819, 820), (792, 791, 812, 813), (785, 784, 805, 806), (800, 799, 820, 821), (793, 792, 813, 814), (786, 785, 806, 807), (801, 800, 821, 822), (794, 793, 814, 815), (787, 786, 807, 808), (738, 801, 822), (795, 794, 815, 816), (788, 787, 808, 809), (781, 107, 802), (796, 795, 816, 817), (789, 788, 809, 810), (782, 781, 802, 803), (797, 796, 817, 818), (790, 789, 810, 811), (783, 782, 803, 804), (798, 797, 818, 819), (791, 790, 811, 812), (819, 818, 839, 840), (812, 811, 832, 833), (805, 804, 825, 826), (820, 819, 840, 841), (813, 812, 833, 834), (806, 805, 826, 827), (821, 820, 841, 842), (814, 813, 834, 835), (807, 806, 827, 828), (822, 821, 842, 843), (815, 814, 835, 836), (808, 807, 828, 829), (738, 822, 843), (816, 815, 836, 837), (809, 808, 829, 830), (802, 107, 823), (817, 816, 837, 838), (810, 809, 830, 831), (803, 802, 823, 824), (818, 817, 838, 839), (811, 810, 831, 832), (804, 803, 824, 825), (832, 831, 852, 853), (825, 824, 845, 846), (840, 839, 860, 861), (833, 832, 853, 854), (826, 825, 846, 847), (841, 840, 861, 862), (834, 833, 854, 855), (827, 826, 847, 848), (842, 841, 862, 863), (835, 834, 855, 856), (828, 827, 848, 849), (843, 842, 863, 864), (836, 835, 856, 857), (829, 828, 849, 850), (738, 843, 864), (837, 836, 857, 858), (830, 829, 850, 851), (823, 107, 844), (838, 837, 858, 859), (831, 830, 851, 852), (824, 823, 844, 845), (839, 838, 859, 860), (845, 844, 865, 866), (860, 859, 880, 881), (853, 852, 873, 874), (846, 845, 866, 867), (861, 860, 881, 882), (854, 853, 874, 875), (847, 846, 867, 868), (862, 861, 882, 883), (855, 854, 875, 876), (848, 847, 868, 869), (863, 862, 883, 884), (856, 855, 876, 877), (849, 848, 869, 870), (864, 863, 884, 885), (857, 856, 877, 878), (850, 849, 870, 871), (738, 864, 885), (858, 857, 878, 879), (851, 850, 871, 872), (844, 107, 865), (859, 858, 879, 880), (852, 851, 872, 873), (873, 872, 893, 894), (866, 865, 886, 887), (881, 880, 901, 902), (874, 873, 894, 895), (867, 866, 887, 888), (882, 881, 902, 903), (875, 874, 895, 896), (868, 867, 888, 889), (883, 882, 903, 904), (876, 875, 896, 897), (869, 868, 889, 890), (884, 883, 904, 905), (877, 876, 897, 898), (870, 869, 890, 891), (885, 884, 905, 906), (878, 877, 898, 899), (871, 870, 891, 892), (738, 885, 906), (879, 878, 899, 900), (872, 871, 892, 893), (865, 107, 886), (880, 879, 900, 901), (886, 107, 0), (901, 900, 919, 920), (894, 893, 913, 1), (887, 886, 0, 907), (902, 901, 920, 921), (895, 894, 1, 914), (888, 887, 907, 908), (903, 902, 921, 922), (896, 895, 914, 915), (889, 888, 908, 909), (904, 903, 922, 923), (897, 896, 915, 916), (890, 889, 909, 910), (905, 904, 923, 924), (898, 897, 916, 917), (891, 890, 910, 911), (906, 905, 924, 925), (899, 898, 917, 918), (892, 891, 911, 912), (738, 906, 925), (900, 899, 918, 919), (893, 892, 912, 913)])
me_sphere.polygons.foreach_set('use_smooth', [True] * 968)
me_sphere.use_remesh_preserve_volume = False
me_sphere.use_remesh_preserve_attributes = False
me_sphere.use_mirror_vertex_groups = False
me_sphere.update()
me_icosphere = bpy.data.meshes.new('Icosphere')
me_icosphere.from_pydata([(0.0, 0.0, -1.0), (0.7236, -0.5257, -0.4472), (-0.2764, -0.8506, -0.4472), (-0.8944, 0.0, -0.4472), (-0.2764, 0.8506, -0.4472), (0.7236, 0.5257, -0.4472), (0.2764, -0.8506, 0.4472), (-0.7236, -0.5257, 0.4472), (-0.7236, 0.5257, 0.4472), (0.2764, 0.8506, 0.4472), (0.8944, 0.0, 0.4472), (0.0, 0.0, 1.0), (-0.1625, -0.5, -0.8507), (0.4253, -0.309, -0.8507), (0.2629, -0.809, -0.5257), (0.8506, 0.0, -0.5257), (0.4253, 0.309, -0.8507), (-0.5257, 0.0, -0.8507), (-0.6882, -0.5, -0.5257), (-0.1625, 0.5, -0.8507), (-0.6882, 0.5, -0.5257), (0.2629, 0.809, -0.5257), (0.9511, -0.309, 0.0), (0.9511, 0.309, 0.0), (0.0, -1.0, 0.0), (0.5878, -0.809, 0.0), (-0.9511, -0.309, 0.0), (-0.5878, -0.809, 0.0), (-0.5878, 0.809, 0.0), (-0.9511, 0.309, 0.0), (0.5878, 0.809, 0.0), (0.0, 1.0, 0.0), (0.6882, -0.5, 0.5257), (-0.2629, -0.809, 0.5257), (-0.8506, 0.0, 0.5257), (-0.2629, 0.809, 0.5257), (0.6882, 0.5, 0.5257), (0.1625, -0.5, 0.8507), (0.5257, 0.0, 0.8507), (-0.4253, -0.309, 0.8507), (-0.4253, 0.309, 0.8507), (0.1625, 0.5, 0.8507)], [], [(0, 13, 12), (1, 13, 15), (0, 12, 17), (0, 17, 19), (0, 19, 16), (1, 15, 22), (2, 14, 24), (3, 18, 26), (4, 20, 28), (5, 21, 30), (1, 22, 25), (2, 24, 27), (3, 26, 29), (4, 28, 31), (5, 30, 23), (6, 32, 37), (7, 33, 39), (8, 34, 40), (9, 35, 41), (10, 36, 38), (38, 41, 11), (38, 36, 41), (36, 9, 41), (41, 40, 11), (41, 35, 40), (35, 8, 40), (40, 39, 11), (40, 34, 39), (34, 7, 39), (39, 37, 11), (39, 33, 37), (33, 6, 37), (37, 38, 11), (37, 32, 38), (32, 10, 38), (23, 36, 10), (23, 30, 36), (30, 9, 36), (31, 35, 9), (31, 28, 35), (28, 8, 35), (29, 34, 8), (29, 26, 34), (26, 7, 34), (27, 33, 7), (27, 24, 33), (24, 6, 33), (25, 32, 6), (25, 22, 32), (22, 10, 32), (30, 31, 9), (30, 21, 31), (21, 4, 31), (28, 29, 8), (28, 20, 29), (20, 3, 29), (26, 27, 7), (26, 18, 27), (18, 2, 27), (24, 25, 6), (24, 14, 25), (14, 1, 25), (22, 23, 10), (22, 15, 23), (15, 5, 23), (16, 21, 5), (16, 19, 21), (19, 4, 21), (19, 20, 4), (19, 17, 20), (17, 3, 20), (17, 18, 3), (17, 12, 18), (12, 2, 18), (15, 16, 5), (15, 13, 16), (13, 0, 16), (12, 14, 2), (12, 13, 14), (13, 1, 14)])
me_icosphere.use_remesh_preserve_volume = False
me_icosphere.use_remesh_preserve_attributes = False
me_icosphere.use_mirror_vertex_groups = False
me_icosphere.update()

# ---- objects
ob_orb = bpy.data.objects.new('Orb', me_sphere)
ob_lightcore = bpy.data.objects.new('LightCore', me_icosphere)

# ---- transforms, parenting, visibility, modifiers, constraints
ob_orb.location = (0.0, 0.0, 0.0)
ob_orb.lineart.crease_threshold = 0.0
ob_lightcore.location = (0.0, 0.0, 0.0)
ob_lightcore.lineart.crease_threshold = 0.0

# ---- collection membership
col_collection_1.objects.link(ob_orb)
col_collection_1.objects.link(ob_lightcore)

# ---- scene / render settings (as saved in the file)
scene.frame_start = 1; scene.frame_end = 250; scene.frame_set(1)
scene.render.engine = 'BLENDER_EEVEE_NEXT'
scene.render.resolution_percentage = 50
scene.render.dither_intensity = 0.0
scene.cycles.use_denoising = False
scene.cycles.samples = 128
scene.cycles.sampling_pattern = 'TABULATED_SOBOL'
scene.cycles.light_sampling_threshold = 0.0
scene.cycles.use_adaptive_sampling = False
scene.cycles.use_light_tree = False
scene.cycles.blur_glossy = 0.0
scene.cycles.sample_clamp_indirect = 0.0
scene.view_settings.view_transform = 'Standard'
bpy.context.view_layer.update()

# ---- added for rendering (the .blend has no active camera and no usable light): camera, sun
cam_auto = bpy.data.cameras.new('AutoCamera')
cam_auto.lens = 50.0
cam_auto.sensor_width = 36.0
cam_auto.clip_end = 1000.0
ob_auto_camera = bpy.data.objects.new('AutoCamera', cam_auto)
scene.collection.objects.link(ob_auto_camera)
ob_auto_camera.location = (8.01267, -9.61521, 6.41014)
ob_auto_camera.rotation_euler = (1.09748, -7.21219e-08, 0.694738)
scene.camera = ob_auto_camera
light_auto_sun = bpy.data.lights.new('AutoSun', 'SUN')
light_auto_sun.energy = 3.0
light_auto_sun.angle = 0.0523599
ob_auto_sun = bpy.data.objects.new('AutoSun', light_auto_sun)
scene.collection.objects.link(ob_auto_sun)
ob_auto_sun.rotation_euler = (0.872665, 0.174533, 0.523599)
bpy.context.view_layer.update()
